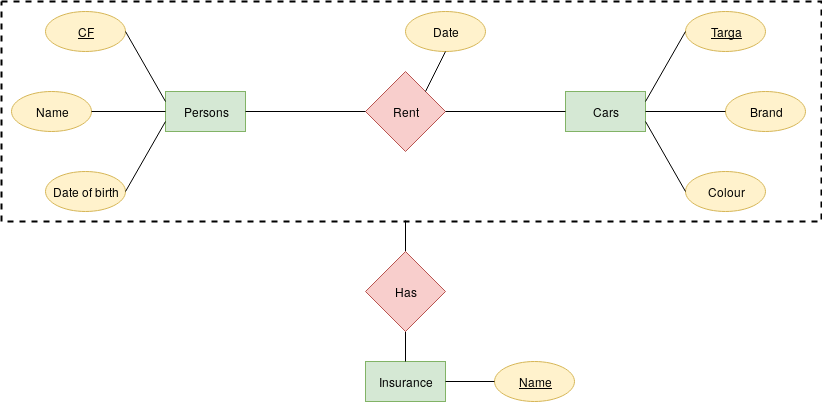

The diagram above was exported from draw.io. Its source (the exported page's mxGraphModel, read from the mxfile embedded in the PNG):
<mxGraphModel dx="1704" dy="476" grid="1" gridSize="10" guides="1" tooltips="1" connect="1" arrows="1" fold="1" page="1" pageScale="1" pageWidth="850" pageHeight="1100" math="0" shadow="0">
  <root>
    <mxCell id="0" />
    <mxCell id="1" parent="0" />
    <mxCell id="EevqXDeBh8hLHHAmGwlk-5" value="" style="rounded=0;whiteSpace=wrap;html=1;fillColor=none;strokeWidth=2;dashed=1;" vertex="1" parent="1">
      <mxGeometry y="110" width="820" height="220" as="geometry" />
    </mxCell>
    <mxCell id="ujk0_gHATynL5tKn9zpu-1" value="Persons" style="rounded=0;whiteSpace=wrap;html=1;fillColor=#d5e8d4;strokeColor=#82b366;" vertex="1" parent="1">
      <mxGeometry x="164" y="200" width="80" height="40" as="geometry" />
    </mxCell>
    <mxCell id="ujk0_gHATynL5tKn9zpu-2" value="&lt;u&gt;CF&lt;/u&gt;" style="ellipse;whiteSpace=wrap;html=1;fillColor=#fff2cc;strokeColor=#d6b656;" vertex="1" parent="1">
      <mxGeometry x="44" y="120" width="80" height="40" as="geometry" />
    </mxCell>
    <mxCell id="ujk0_gHATynL5tKn9zpu-3" value="Name" style="ellipse;whiteSpace=wrap;html=1;fillColor=#fff2cc;strokeColor=#d6b656;" vertex="1" parent="1">
      <mxGeometry x="10" y="200" width="80" height="40" as="geometry" />
    </mxCell>
    <mxCell id="ujk0_gHATynL5tKn9zpu-4" value="Date of birth" style="ellipse;whiteSpace=wrap;html=1;fillColor=#fff2cc;strokeColor=#d6b656;" vertex="1" parent="1">
      <mxGeometry x="44" y="280" width="80" height="40" as="geometry" />
    </mxCell>
    <mxCell id="ujk0_gHATynL5tKn9zpu-5" value="Rent" style="rhombus;whiteSpace=wrap;html=1;fillColor=#f8cecc;strokeColor=#b85450;" vertex="1" parent="1">
      <mxGeometry x="364" y="180" width="80" height="80" as="geometry" />
    </mxCell>
    <mxCell id="ujk0_gHATynL5tKn9zpu-6" value="Cars" style="rounded=0;whiteSpace=wrap;html=1;fillColor=#d5e8d4;strokeColor=#82b366;" vertex="1" parent="1">
      <mxGeometry x="564" y="200" width="80" height="40" as="geometry" />
    </mxCell>
    <mxCell id="ujk0_gHATynL5tKn9zpu-7" value="Brand" style="ellipse;whiteSpace=wrap;html=1;fillColor=#fff2cc;strokeColor=#d6b656;" vertex="1" parent="1">
      <mxGeometry x="724" y="200" width="80" height="40" as="geometry" />
    </mxCell>
    <mxCell id="ujk0_gHATynL5tKn9zpu-8" value="Colour" style="ellipse;whiteSpace=wrap;html=1;fillColor=#fff2cc;strokeColor=#d6b656;" vertex="1" parent="1">
      <mxGeometry x="684" y="280" width="80" height="40" as="geometry" />
    </mxCell>
    <mxCell id="ujk0_gHATynL5tKn9zpu-9" value="&lt;u&gt;Targa&lt;/u&gt;" style="ellipse;whiteSpace=wrap;html=1;fillColor=#fff2cc;strokeColor=#d6b656;" vertex="1" parent="1">
      <mxGeometry x="684" y="120" width="80" height="40" as="geometry" />
    </mxCell>
    <mxCell id="ujk0_gHATynL5tKn9zpu-10" value="Date" style="ellipse;whiteSpace=wrap;html=1;fillColor=#fff2cc;strokeColor=#d6b656;" vertex="1" parent="1">
      <mxGeometry x="404" y="120" width="80" height="40" as="geometry" />
    </mxCell>
    <mxCell id="ujk0_gHATynL5tKn9zpu-11" value="" style="endArrow=none;html=1;entryX=0;entryY=0.5;entryDx=0;entryDy=0;exitX=1;exitY=0.5;exitDx=0;exitDy=0;" edge="1" parent="1" source="ujk0_gHATynL5tKn9zpu-1" target="ujk0_gHATynL5tKn9zpu-5">
      <mxGeometry width="50" height="50" relative="1" as="geometry">
        <mxPoint x="14" y="390" as="sourcePoint" />
        <mxPoint x="64" y="340" as="targetPoint" />
      </mxGeometry>
    </mxCell>
    <mxCell id="ujk0_gHATynL5tKn9zpu-12" value="" style="endArrow=none;html=1;entryX=0;entryY=0.75;entryDx=0;entryDy=0;exitX=1;exitY=0.5;exitDx=0;exitDy=0;" edge="1" parent="1" source="ujk0_gHATynL5tKn9zpu-4" target="ujk0_gHATynL5tKn9zpu-1">
      <mxGeometry width="50" height="50" relative="1" as="geometry">
        <mxPoint x="14" y="390" as="sourcePoint" />
        <mxPoint x="64" y="340" as="targetPoint" />
      </mxGeometry>
    </mxCell>
    <mxCell id="ujk0_gHATynL5tKn9zpu-13" value="" style="endArrow=none;html=1;entryX=0;entryY=0.5;entryDx=0;entryDy=0;exitX=1;exitY=0.5;exitDx=0;exitDy=0;" edge="1" parent="1" source="ujk0_gHATynL5tKn9zpu-3" target="ujk0_gHATynL5tKn9zpu-1">
      <mxGeometry width="50" height="50" relative="1" as="geometry">
        <mxPoint x="90" y="220" as="sourcePoint" />
        <mxPoint x="174" y="252" as="targetPoint" />
      </mxGeometry>
    </mxCell>
    <mxCell id="ujk0_gHATynL5tKn9zpu-14" value="" style="endArrow=none;html=1;exitX=1;exitY=0.5;exitDx=0;exitDy=0;entryX=0;entryY=0.25;entryDx=0;entryDy=0;" edge="1" parent="1" source="ujk0_gHATynL5tKn9zpu-2" target="ujk0_gHATynL5tKn9zpu-1">
      <mxGeometry width="50" height="50" relative="1" as="geometry">
        <mxPoint x="144" y="320" as="sourcePoint" />
        <mxPoint x="204" y="170" as="targetPoint" />
      </mxGeometry>
    </mxCell>
    <mxCell id="ujk0_gHATynL5tKn9zpu-15" value="" style="endArrow=none;html=1;entryX=0.5;entryY=1;entryDx=0;entryDy=0;exitX=1;exitY=0;exitDx=0;exitDy=0;" edge="1" parent="1" source="ujk0_gHATynL5tKn9zpu-5" target="ujk0_gHATynL5tKn9zpu-10">
      <mxGeometry width="50" height="50" relative="1" as="geometry">
        <mxPoint x="154" y="330" as="sourcePoint" />
        <mxPoint x="194" y="272" as="targetPoint" />
      </mxGeometry>
    </mxCell>
    <mxCell id="ujk0_gHATynL5tKn9zpu-16" value="" style="endArrow=none;html=1;entryX=0;entryY=0.5;entryDx=0;entryDy=0;exitX=1;exitY=0.5;exitDx=0;exitDy=0;" edge="1" parent="1" source="ujk0_gHATynL5tKn9zpu-5" target="ujk0_gHATynL5tKn9zpu-6">
      <mxGeometry width="50" height="50" relative="1" as="geometry">
        <mxPoint x="164" y="340" as="sourcePoint" />
        <mxPoint x="204" y="282" as="targetPoint" />
      </mxGeometry>
    </mxCell>
    <mxCell id="ujk0_gHATynL5tKn9zpu-17" value="" style="endArrow=none;html=1;entryX=0;entryY=0.5;entryDx=0;entryDy=0;exitX=1;exitY=0.25;exitDx=0;exitDy=0;" edge="1" parent="1" source="ujk0_gHATynL5tKn9zpu-6" target="ujk0_gHATynL5tKn9zpu-9">
      <mxGeometry width="50" height="50" relative="1" as="geometry">
        <mxPoint x="274" y="390" as="sourcePoint" />
        <mxPoint x="324" y="340" as="targetPoint" />
      </mxGeometry>
    </mxCell>
    <mxCell id="ujk0_gHATynL5tKn9zpu-18" value="" style="endArrow=none;html=1;entryX=0;entryY=0.5;entryDx=0;entryDy=0;exitX=1;exitY=0.5;exitDx=0;exitDy=0;" edge="1" parent="1" source="ujk0_gHATynL5tKn9zpu-6" target="ujk0_gHATynL5tKn9zpu-7">
      <mxGeometry width="50" height="50" relative="1" as="geometry">
        <mxPoint x="654" y="220" as="sourcePoint" />
        <mxPoint x="694" y="150" as="targetPoint" />
      </mxGeometry>
    </mxCell>
    <mxCell id="ujk0_gHATynL5tKn9zpu-19" value="" style="endArrow=none;html=1;entryX=0;entryY=0.5;entryDx=0;entryDy=0;exitX=1;exitY=0.75;exitDx=0;exitDy=0;" edge="1" parent="1" source="ujk0_gHATynL5tKn9zpu-6" target="ujk0_gHATynL5tKn9zpu-8">
      <mxGeometry width="50" height="50" relative="1" as="geometry">
        <mxPoint x="654" y="230" as="sourcePoint" />
        <mxPoint x="734" y="230" as="targetPoint" />
      </mxGeometry>
    </mxCell>
    <mxCell id="EevqXDeBh8hLHHAmGwlk-1" value="Insurance" style="rounded=0;whiteSpace=wrap;html=1;fillColor=#d5e8d4;strokeColor=#82b366;" vertex="1" parent="1">
      <mxGeometry x="364" y="470" width="80" height="40" as="geometry" />
    </mxCell>
    <mxCell id="EevqXDeBh8hLHHAmGwlk-2" value="&lt;u&gt;Name&lt;/u&gt;" style="ellipse;whiteSpace=wrap;html=1;fillColor=#fff2cc;strokeColor=#d6b656;" vertex="1" parent="1">
      <mxGeometry x="493" y="470" width="80" height="40" as="geometry" />
    </mxCell>
    <mxCell id="EevqXDeBh8hLHHAmGwlk-3" value="" style="endArrow=none;html=1;strokeWidth=1;entryX=0;entryY=0.5;entryDx=0;entryDy=0;exitX=1;exitY=0.5;exitDx=0;exitDy=0;" edge="1" parent="1" source="EevqXDeBh8hLHHAmGwlk-1" target="EevqXDeBh8hLHHAmGwlk-2">
      <mxGeometry width="50" height="50" relative="1" as="geometry">
        <mxPoint x="4" y="581" as="sourcePoint" />
        <mxPoint x="54" y="531" as="targetPoint" />
      </mxGeometry>
    </mxCell>
    <mxCell id="EevqXDeBh8hLHHAmGwlk-8" style="edgeStyle=orthogonalEdgeStyle;rounded=0;orthogonalLoop=1;jettySize=auto;html=1;exitX=0.5;exitY=0;exitDx=0;exitDy=0;entryX=0.493;entryY=0.995;entryDx=0;entryDy=0;entryPerimeter=0;endArrow=none;endFill=0;strokeWidth=1;" edge="1" parent="1" source="EevqXDeBh8hLHHAmGwlk-7" target="EevqXDeBh8hLHHAmGwlk-5">
      <mxGeometry relative="1" as="geometry" />
    </mxCell>
    <mxCell id="EevqXDeBh8hLHHAmGwlk-9" style="edgeStyle=orthogonalEdgeStyle;rounded=0;orthogonalLoop=1;jettySize=auto;html=1;exitX=0.5;exitY=1;exitDx=0;exitDy=0;endArrow=none;endFill=0;strokeWidth=1;" edge="1" parent="1" source="EevqXDeBh8hLHHAmGwlk-7" target="EevqXDeBh8hLHHAmGwlk-1">
      <mxGeometry relative="1" as="geometry" />
    </mxCell>
    <mxCell id="EevqXDeBh8hLHHAmGwlk-7" value="Has" style="rhombus;whiteSpace=wrap;html=1;fillColor=#f8cecc;strokeColor=#b85450;" vertex="1" parent="1">
      <mxGeometry x="364" y="360" width="80" height="80" as="geometry" />
    </mxCell>
  </root>
</mxGraphModel>